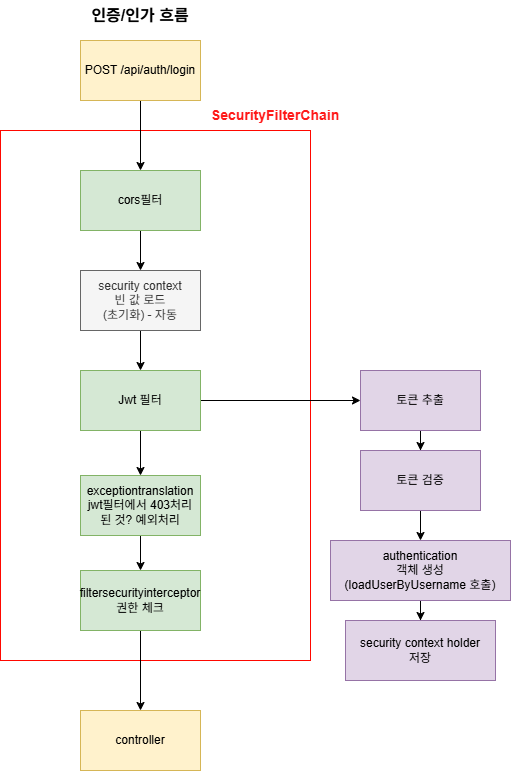

The diagram above was exported from draw.io. Its source (the exported page's mxGraphModel, read from the mxfile embedded in the PNG):
<mxGraphModel dx="1664" dy="869" grid="1" gridSize="10" guides="1" tooltips="1" connect="1" arrows="1" fold="1" page="1" pageScale="1" pageWidth="827" pageHeight="1169" math="0" shadow="0">
  <root>
    <mxCell id="0" />
    <mxCell id="1" parent="0" />
    <mxCell id="8GjBBsPjVCt77t7Ei3Ui-29" parent="1" style="rounded=0;whiteSpace=wrap;html=1;fillColor=none;strokeColor=light-dark(#FF0800,#EDEDED);fontColor=#FF1919;labelBorderColor=light-dark(#ff0000, #ededed);" value="" vertex="1">
      <mxGeometry height="530" width="310" x="20" y="210" as="geometry" />
    </mxCell>
    <mxCell id="8GjBBsPjVCt77t7Ei3Ui-28" edge="1" parent="1" source="8GjBBsPjVCt77t7Ei3Ui-24" style="edgeStyle=orthogonalEdgeStyle;rounded=0;orthogonalLoop=1;jettySize=auto;html=1;" value="">
      <mxGeometry relative="1" as="geometry">
        <mxPoint x="160" y="250" as="targetPoint" />
      </mxGeometry>
    </mxCell>
    <mxCell id="8GjBBsPjVCt77t7Ei3Ui-24" parent="1" style="whiteSpace=wrap;html=1;fillColor=#fff2cc;strokeColor=#d6b656;" value="POST /api/auth/login" vertex="1">
      <mxGeometry height="60" width="120" x="100" y="120" as="geometry" />
    </mxCell>
    <mxCell id="8GjBBsPjVCt77t7Ei3Ui-45" edge="1" parent="1" source="8GjBBsPjVCt77t7Ei3Ui-27" style="edgeStyle=orthogonalEdgeStyle;rounded=0;orthogonalLoop=1;jettySize=auto;html=1;" target="8GjBBsPjVCt77t7Ei3Ui-41" value="">
      <mxGeometry relative="1" as="geometry" />
    </mxCell>
    <mxCell id="8GjBBsPjVCt77t7Ei3Ui-27" parent="1" style="whiteSpace=wrap;html=1;fillColor=#d5e8d4;strokeColor=#82b366;" value="cors필터" vertex="1">
      <mxGeometry height="60" width="120" x="100" y="250" as="geometry" />
    </mxCell>
    <mxCell id="8GjBBsPjVCt77t7Ei3Ui-30" parent="1" style="text;html=1;whiteSpace=wrap;strokeColor=none;fillColor=none;align=center;verticalAlign=middle;rounded=0;fontStyle=1;fontSize=14;fontColor=#FF1919;" value="SecurityFilterChain" vertex="1">
      <mxGeometry height="30" width="130" x="230" y="180" as="geometry" />
    </mxCell>
    <mxCell id="8GjBBsPjVCt77t7Ei3Ui-34" edge="1" parent="1" source="8GjBBsPjVCt77t7Ei3Ui-31" style="edgeStyle=orthogonalEdgeStyle;rounded=0;orthogonalLoop=1;jettySize=auto;html=1;" target="8GjBBsPjVCt77t7Ei3Ui-33" value="">
      <mxGeometry relative="1" as="geometry" />
    </mxCell>
    <mxCell id="8GjBBsPjVCt77t7Ei3Ui-48" edge="1" parent="1" source="8GjBBsPjVCt77t7Ei3Ui-31" style="edgeStyle=orthogonalEdgeStyle;rounded=0;orthogonalLoop=1;jettySize=auto;html=1;" target="8GjBBsPjVCt77t7Ei3Ui-47" value="">
      <mxGeometry relative="1" as="geometry" />
    </mxCell>
    <mxCell id="8GjBBsPjVCt77t7Ei3Ui-31" parent="1" style="whiteSpace=wrap;html=1;fillColor=#d5e8d4;strokeColor=#82b366;" value="Jwt 필터" vertex="1">
      <mxGeometry height="60" width="120" x="100" y="450" as="geometry" />
    </mxCell>
    <mxCell id="8GjBBsPjVCt77t7Ei3Ui-36" edge="1" parent="1" source="8GjBBsPjVCt77t7Ei3Ui-33" style="edgeStyle=orthogonalEdgeStyle;rounded=0;orthogonalLoop=1;jettySize=auto;html=1;" target="8GjBBsPjVCt77t7Ei3Ui-35" value="">
      <mxGeometry relative="1" as="geometry" />
    </mxCell>
    <mxCell id="8GjBBsPjVCt77t7Ei3Ui-33" parent="1" style="whiteSpace=wrap;html=1;fillColor=#e1d5e7;strokeColor=#9673a6;" value="토큰 추출" vertex="1">
      <mxGeometry height="60" width="120" x="380" y="450" as="geometry" />
    </mxCell>
    <mxCell id="8GjBBsPjVCt77t7Ei3Ui-38" edge="1" parent="1" source="8GjBBsPjVCt77t7Ei3Ui-35" style="edgeStyle=orthogonalEdgeStyle;rounded=0;orthogonalLoop=1;jettySize=auto;html=1;" target="8GjBBsPjVCt77t7Ei3Ui-37" value="">
      <mxGeometry relative="1" as="geometry" />
    </mxCell>
    <mxCell id="8GjBBsPjVCt77t7Ei3Ui-35" parent="1" style="whiteSpace=wrap;html=1;fillColor=#e1d5e7;strokeColor=#9673a6;" value="토큰 검증" vertex="1">
      <mxGeometry height="60" width="120" x="380" y="530" as="geometry" />
    </mxCell>
    <mxCell id="8GjBBsPjVCt77t7Ei3Ui-40" edge="1" parent="1" source="8GjBBsPjVCt77t7Ei3Ui-37" style="edgeStyle=orthogonalEdgeStyle;rounded=0;orthogonalLoop=1;jettySize=auto;html=1;" target="8GjBBsPjVCt77t7Ei3Ui-39" value="">
      <mxGeometry relative="1" as="geometry" />
    </mxCell>
    <mxCell id="8GjBBsPjVCt77t7Ei3Ui-37" parent="1" style="whiteSpace=wrap;html=1;fillColor=#e1d5e7;strokeColor=#9673a6;" value="authentication &lt;br&gt;객체 생성&lt;br&gt;(loadUserByUsername 호출)" vertex="1">
      <mxGeometry height="60" width="180" x="350" y="620" as="geometry" />
    </mxCell>
    <mxCell id="8GjBBsPjVCt77t7Ei3Ui-39" parent="1" style="whiteSpace=wrap;html=1;fillColor=#e1d5e7;strokeColor=#9673a6;" value="security context holder&lt;br&gt;저장" vertex="1">
      <mxGeometry height="60" width="150" x="365" y="700" as="geometry" />
    </mxCell>
    <mxCell id="8GjBBsPjVCt77t7Ei3Ui-46" edge="1" parent="1" source="8GjBBsPjVCt77t7Ei3Ui-41" style="edgeStyle=orthogonalEdgeStyle;rounded=0;orthogonalLoop=1;jettySize=auto;html=1;" target="8GjBBsPjVCt77t7Ei3Ui-31" value="">
      <mxGeometry relative="1" as="geometry" />
    </mxCell>
    <mxCell id="8GjBBsPjVCt77t7Ei3Ui-41" parent="1" style="whiteSpace=wrap;html=1;fillColor=#f5f5f5;fontColor=#333333;strokeColor=#666666;" value="&amp;nbsp;security context&amp;nbsp;&lt;br&gt;빈 값 로드&lt;div&gt;(초기화) - 자동&lt;/div&gt;" vertex="1">
      <mxGeometry height="60" width="120" x="100" y="350" as="geometry" />
    </mxCell>
    <mxCell id="8GjBBsPjVCt77t7Ei3Ui-50" edge="1" parent="1" source="8GjBBsPjVCt77t7Ei3Ui-47" style="edgeStyle=orthogonalEdgeStyle;rounded=0;orthogonalLoop=1;jettySize=auto;html=1;" target="8GjBBsPjVCt77t7Ei3Ui-49" value="">
      <mxGeometry relative="1" as="geometry" />
    </mxCell>
    <mxCell id="8GjBBsPjVCt77t7Ei3Ui-47" parent="1" style="whiteSpace=wrap;html=1;fillColor=#d5e8d4;strokeColor=#82b366;" value="exceptiontranslation&lt;br&gt;jwt필터에서 403처리 된 것? 예외처리" vertex="1">
      <mxGeometry height="60" width="120" x="100" y="555" as="geometry" />
    </mxCell>
    <mxCell id="8GjBBsPjVCt77t7Ei3Ui-52" edge="1" parent="1" source="8GjBBsPjVCt77t7Ei3Ui-49" style="edgeStyle=orthogonalEdgeStyle;rounded=0;orthogonalLoop=1;jettySize=auto;html=1;" target="8GjBBsPjVCt77t7Ei3Ui-51" value="">
      <mxGeometry relative="1" as="geometry" />
    </mxCell>
    <mxCell id="8GjBBsPjVCt77t7Ei3Ui-49" parent="1" style="whiteSpace=wrap;html=1;fillColor=#d5e8d4;strokeColor=#82b366;" value="filtersecurityinterceptor 권한 체크" vertex="1">
      <mxGeometry height="60" width="120" x="100" y="650" as="geometry" />
    </mxCell>
    <mxCell id="8GjBBsPjVCt77t7Ei3Ui-51" parent="1" style="whiteSpace=wrap;html=1;fillColor=#fff2cc;strokeColor=#d6b656;" value="controller" vertex="1">
      <mxGeometry height="60" width="120" x="100" y="790" as="geometry" />
    </mxCell>
    <mxCell id="9ds9OoZ6KfsILtlWJGJo-4" parent="1" style="text;html=1;whiteSpace=wrap;strokeColor=none;fillColor=none;align=center;verticalAlign=middle;rounded=0;fontSize=16;" value="&lt;b&gt;인증/인가 흐름&lt;/b&gt;" vertex="1">
      <mxGeometry height="30" width="140" x="90" y="80" as="geometry" />
    </mxCell>
  </root>
</mxGraphModel>